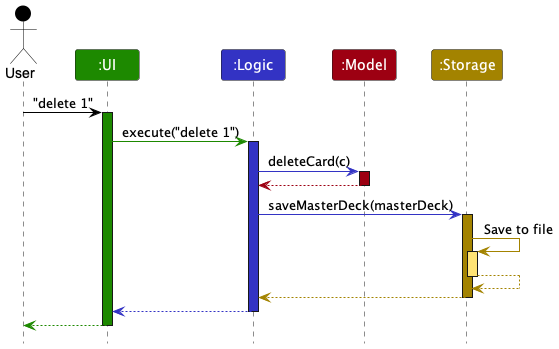

The diagram above was rendered by PlantUML. Its source (embedded in the PNG):
@startuml
!include style.puml

Actor User as user USER_COLOR
Participant ":UI" as ui UI_COLOR
Participant ":Logic" as logic LOGIC_COLOR
Participant ":Model" as model MODEL_COLOR
Participant ":Storage" as storage STORAGE_COLOR

user -[USER_COLOR]> ui : "delete 1"
activate ui UI_COLOR

ui -[UI_COLOR]> logic : execute("delete 1")
activate logic LOGIC_COLOR

logic -[LOGIC_COLOR]> model : deleteCard(c)
activate model MODEL_COLOR

model -[MODEL_COLOR]-> logic
deactivate model

logic -[LOGIC_COLOR]> storage : saveMasterDeck(masterDeck)
activate storage STORAGE_COLOR

storage -[STORAGE_COLOR]> storage : Save to file
activate storage STORAGE_COLOR_T1
storage --[STORAGE_COLOR]> storage
deactivate storage

storage --[STORAGE_COLOR]> logic
deactivate storage

logic --[LOGIC_COLOR]> ui
deactivate logic

ui--[UI_COLOR]> user
deactivate ui
@enduml